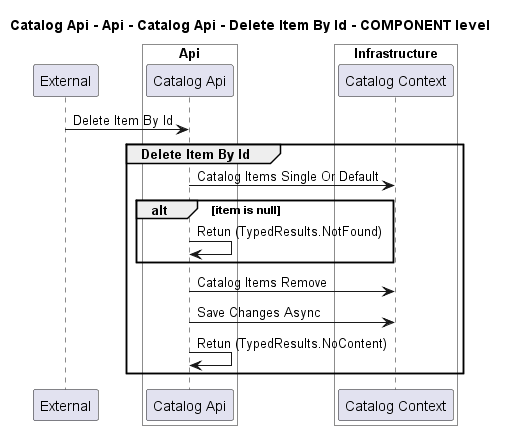

The diagram above was rendered by PlantUML. Its source (embedded in the PNG):
@startuml
!pragma layout smetana

title Catalog Api - Api - Catalog Api - Delete Item By Id - COMPONENT level

participant "External" as C4InterFlow.SoftwareSystems.ExternalSystem

box "Catalog Api" #White
    
box "Api" #White
    participant "Catalog Api" as dotnet.eShop.Architecture.SoftwareSystems.CatalogApi.Containers.Api.Components.CatalogApi
end box

    
box "Infrastructure" #White
    participant "Catalog Context" as dotnet.eShop.Architecture.SoftwareSystems.CatalogApi.Containers.Infrastructure.Components.CatalogContext
end box

end box


C4InterFlow.SoftwareSystems.ExternalSystem -> dotnet.eShop.Architecture.SoftwareSystems.CatalogApi.Containers.Api.Components.CatalogApi : Delete Item By Id
group Delete Item By Id
dotnet.eShop.Architecture.SoftwareSystems.CatalogApi.Containers.Api.Components.CatalogApi -> dotnet.eShop.Architecture.SoftwareSystems.CatalogApi.Containers.Infrastructure.Components.CatalogContext : Catalog Items Single Or Default
alt item is null
dotnet.eShop.Architecture.SoftwareSystems.CatalogApi.Containers.Api.Components.CatalogApi -> dotnet.eShop.Architecture.SoftwareSystems.CatalogApi.Containers.Api.Components.CatalogApi : Retun (TypedResults.NotFound)
end
dotnet.eShop.Architecture.SoftwareSystems.CatalogApi.Containers.Api.Components.CatalogApi -> dotnet.eShop.Architecture.SoftwareSystems.CatalogApi.Containers.Infrastructure.Components.CatalogContext : Catalog Items Remove
dotnet.eShop.Architecture.SoftwareSystems.CatalogApi.Containers.Api.Components.CatalogApi -> dotnet.eShop.Architecture.SoftwareSystems.CatalogApi.Containers.Infrastructure.Components.CatalogContext : Save Changes Async
dotnet.eShop.Architecture.SoftwareSystems.CatalogApi.Containers.Api.Components.CatalogApi -> dotnet.eShop.Architecture.SoftwareSystems.CatalogApi.Containers.Api.Components.CatalogApi : Retun (TypedResults.NoContent)
end


@enduml